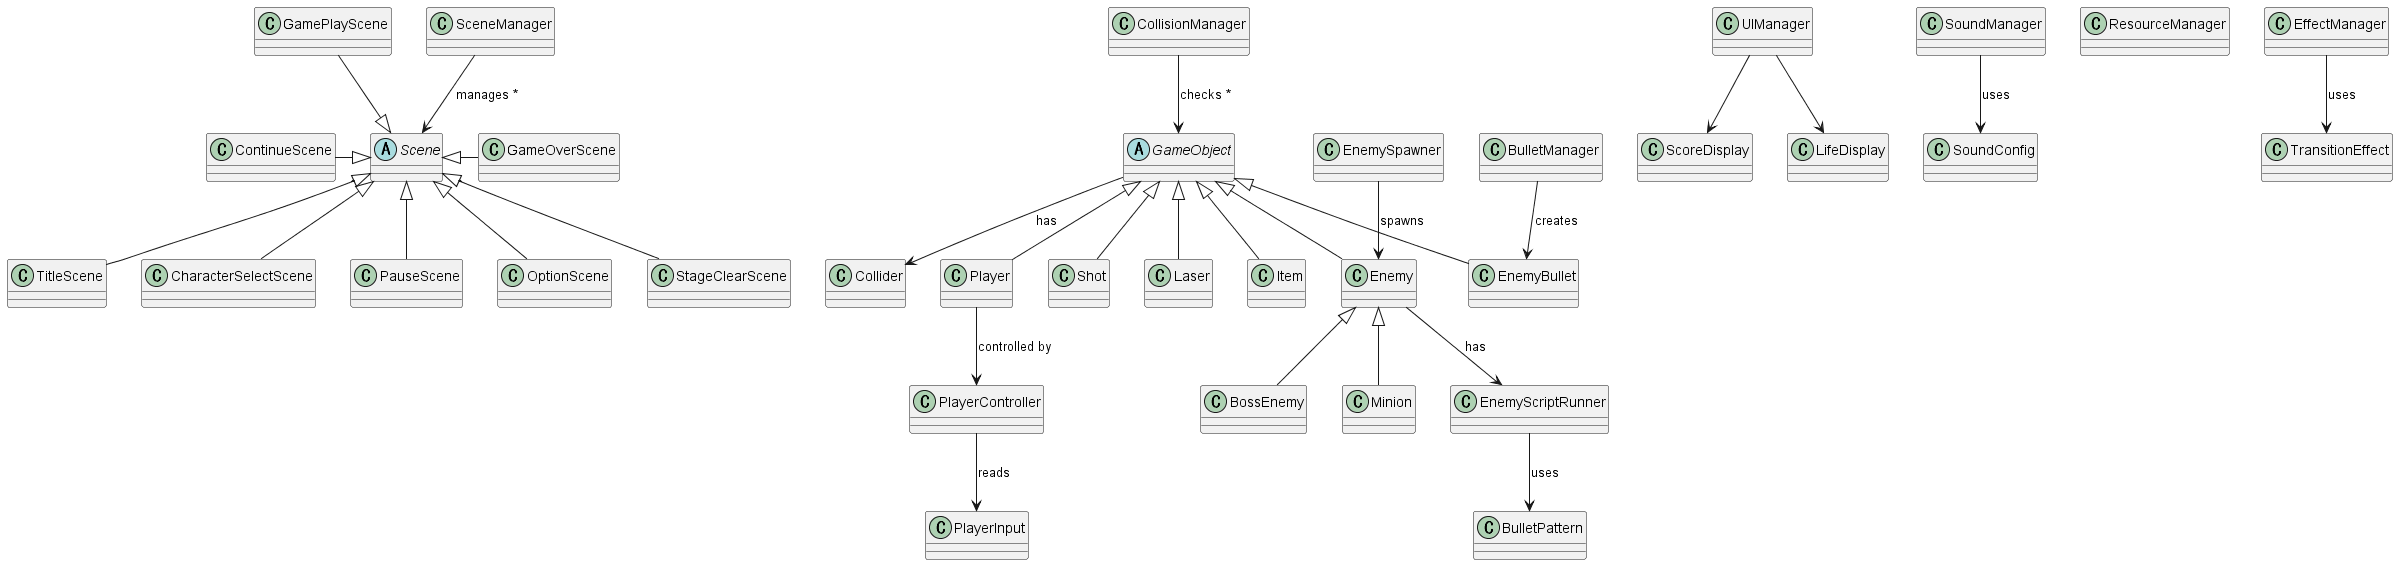

The diagram above was rendered by PlantUML. Its source (embedded in the PNG):
@startuml
skinparam classAttributeIconSize 0

'== シーン管理 ==
abstract class Scene
class TitleScene
class CharacterSelectScene
class GamePlayScene
class PauseScene
class OptionScene
class GameOverScene
class StageClearScene
class ContinueScene
class SceneManager

Scene <|-- TitleScene
Scene <|-- CharacterSelectScene 
GamePlayScene --|> Scene
Scene <|-- PauseScene
Scene <|-- OptionScene
Scene <|- GameOverScene
Scene <|-- StageClearScene
ContinueScene -|> Scene
SceneManager --> Scene : manages *

'== ゲームオブジェクト ==
abstract class GameObject
class Player
class Enemy
class BossEnemy
class Shot
class EnemyBullet
class Laser
class Item

GameObject <|-- Player
GameObject <|-- Enemy
Enemy <|-- BossEnemy
Enemy <|-- Minion 
GameObject <|-- Shot
GameObject <|-- EnemyBullet
GameObject <|-- Laser
GameObject <|-- Item


GameObject --> Collider : has

'== 当たり判定 ==
class Collider
class CollisionManager

CollisionManager --> GameObject : checks *

'== 弾幕システム ==
class BulletManager
class BulletPattern
class EnemyScriptRunner

BulletManager --> EnemyBullet : creates
Enemy --> EnemyScriptRunner : has
EnemyScriptRunner --> BulletPattern : uses

'== プレイヤー入力 ==
class PlayerInput
class PlayerController

PlayerController --> PlayerInput : reads
Player --> PlayerController : controlled by

'== UI ==
class UIManager
class ScoreDisplay
class LifeDisplay

UIManager --> ScoreDisplay
UIManager --> LifeDisplay

'== サウンド ==
class SoundManager
class SoundConfig

SoundManager --> SoundConfig : uses

'== リソース管理 ==
class ResourceManager
class EnemySpawner

EnemySpawner --> Enemy : spawns

'== 演出 ==
class EffectManager
class TransitionEffect

EffectManager --> TransitionEffect : uses


@enduml